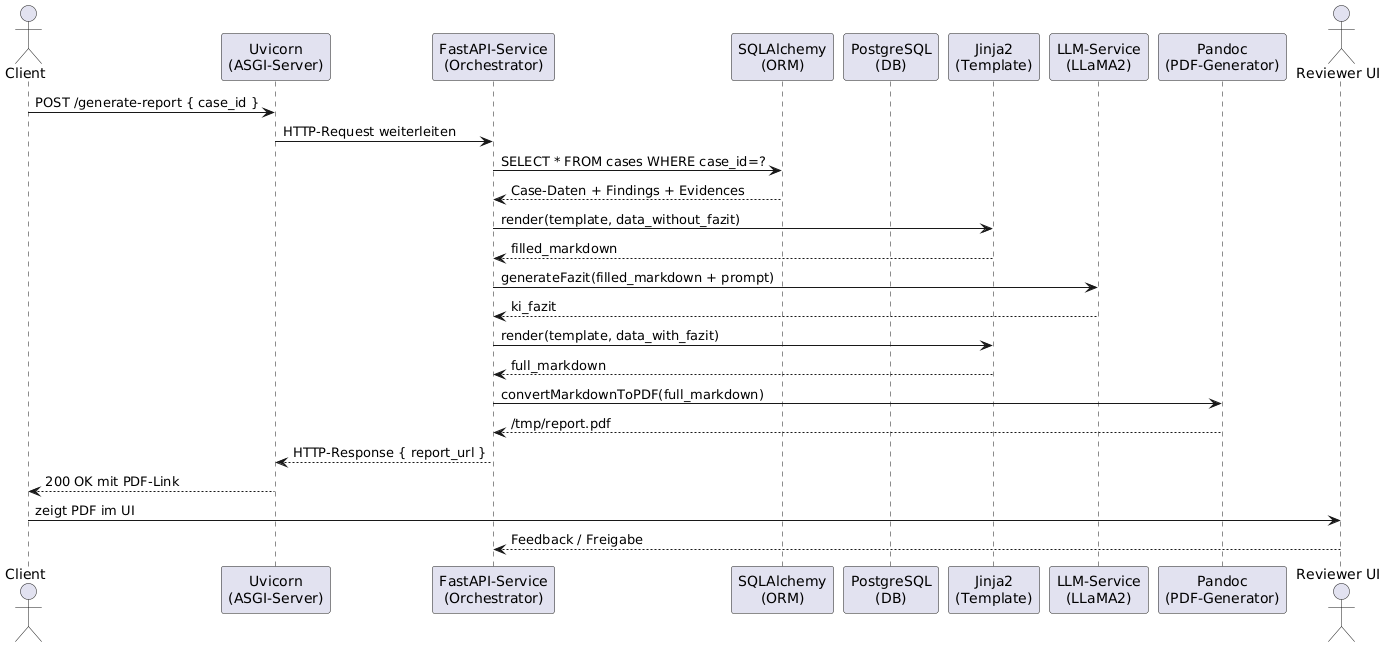

The diagram above was rendered by PlantUML. Its source (embedded in the PNG):
@startuml
actor Client
participant "Uvicorn\n(ASGI-Server)" as Uvicorn
participant "FastAPI-Service\n(Orchestrator)" as API
participant "SQLAlchemy\n(ORM)" as ORM
participant "PostgreSQL\n(DB)" as DB
participant "Jinja2\n(Template)" as TPL
participant "LLM-Service\n(LLaMA2)" as LLM
participant "Pandoc\n(PDF-Generator)" as PDF
actor "Reviewer UI" as Reviewer

Client -> Uvicorn : POST /generate-report { case_id }
Uvicorn -> API       : HTTP-Request weiterleiten
API -> ORM           : SELECT * FROM cases WHERE case_id=?
ORM --> API          : Case-Daten + Findings + Evidences
API -> TPL           : render(template, data_without_fazit)
TPL --> API          : filled_markdown
API -> LLM           : generateFazit(filled_markdown + prompt)
LLM --> API          : ki_fazit
API -> TPL           : render(template, data_with_fazit)
TPL --> API          : full_markdown
API -> PDF           : convertMarkdownToPDF(full_markdown)
PDF --> API          : /tmp/report.pdf
API --> Uvicorn      : HTTP-Response { report_url }
Uvicorn --> Client   : 200 OK mit PDF-Link
Client -> Reviewer   : zeigt PDF im UI
Reviewer --> API     : Feedback / Freigabe
@enduml